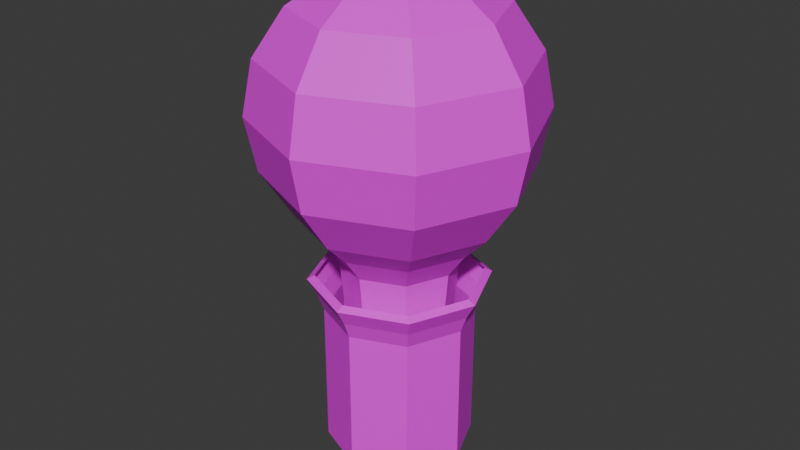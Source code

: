 # Source: Lightbulb.blend  (saved by Blender 4.3.32; exported with 4.5.12 LTS)
import bpy
from mathutils import Matrix  # noqa: F401  (used for matrix-valued properties, if any)

bpy.ops.wm.read_factory_settings(use_empty=True)
scene = bpy.context.scene
scene.name = 'Scene'

# ---- collections
col_collection = bpy.data.collections.new('Collection'); scene.collection.children.link(col_collection)

# ---- images (referenced by path relative to the original .blend; pixels are not part of the script)
import os
ASSET_DIR = os.environ.get("B2B_ASSET_DIR", "")  # directory of the original .blend (textures are referenced by path, not embedded)
HERE = os.path.dirname(os.path.abspath(__file__))  # packed textures are extracted next to this script under _unpacked/

def load_image(name, relpath, width, height, colorspace="sRGB"):
    """Load a texture the original file referenced (path relative to the .blend, or extracted next to this script)."""
    p = next((c for c in (os.path.join(HERE, relpath), os.path.join(ASSET_DIR, relpath)) if relpath and os.path.exists(c)), "")
    if p:
        img = bpy.data.images.load(p, check_existing=True)
        img.name = name
    else:  # same state as the original file: an image datablock whose file is absent (Cycles renders it pink)
        img = bpy.data.images.new(name, width, height)
        img.source = "FILE"
        img.filepath = "//" + (relpath or name)
    img.colorspace_settings.name = colorspace
    return img
img_bulb_uv = load_image('Bulb_UV', 'light.jpg', 1024, 1024, 'sRGB')

# ---- materials (node trees are filled in below, after node groups)
mat_material_001 = bpy.data.materials.new('Material.001')

# ---- material node trees
mat_material_001.use_nodes = True; mat_material_001.node_tree.nodes.clear()
_N = mat_material_001.node_tree.nodes; _L = mat_material_001.node_tree.links
n0 = _N.new('ShaderNodeBsdfPrincipled'); n0.name = 'Principled BSDF'; n0.location = (10, 300)
n1 = _N.new('ShaderNodeOutputMaterial'); n1.name = 'Material Output'; n1.location = (300, 300)
n2 = _N.new('ShaderNodeTexImage'); n2.name = 'Image Texture'; n2.location = (-360, 338)
n2.image = img_bulb_uv
_L.new(n0.outputs[0], n1.inputs[0])
_L.new(n2.outputs[0], n0.inputs[0])
n1.is_active_output = True

# ---- world
world_world = bpy.data.worlds.new('World'); scene.world = world_world
world_world.use_nodes = True; world_world.node_tree.nodes.clear()
_N = world_world.node_tree.nodes; _L = world_world.node_tree.links
n0 = _N.new('ShaderNodeOutputWorld'); n0.name = 'World Output'; n0.location = (300, 300)
n1 = _N.new('ShaderNodeBackground'); n1.name = 'Background'; n1.location = (10, 300)
n1.inputs[0].default_value = (0.05088, 0.05088, 0.05088, 1.0)
_L.new(n1.outputs[0], n0.inputs[0])
n0.is_active_output = True
world_world.color = (0.05088, 0.05088, 0.05088)
world_world.use_sun_shadow = False
world_world.sun_shadow_jitter_overblur = 0.0

# ---- meshes
me_lights = bpy.data.meshes.new('lights')
me_lights.from_pydata([(0.5, -0.7071, -0.5), (0.0, -0.7071, -0.7071), (-0.5, -0.7071, -0.5), (-0.7071, -0.7071, 0.0), (-0.5, -0.7071, 0.5), (0.0, -0.7071, 0.7071), (0.5, -0.7071, 0.5), (0.7071, -0.7071, 0.0), (0.6533, -0.3827, -0.6533), (0.0, -0.3827, -0.9239), (-0.6533, -0.3827, -0.6533), (-0.9239, -0.3827, 0.0), (-0.6533, -0.3827, 0.6533), (0.0, -0.3827, 0.9239), (0.6533, -0.3827, 0.6533), (0.9239, -0.3827, 0.0), (0.7071, 0.0, -0.7071), (0.0, 0.0, -1.0), (-0.7071, 0.0, -0.7071), (-1.0, 0.0, 0.0), (-0.7071, 0.0, 0.7071), (0.0, 0.0, 1.0), (0.7071, 0.0, 0.7071), (1.0, 0.0, 0.0), (0.6533, 0.3827, -0.6533), (0.0, 0.3827, -0.9239), (-0.6533, 0.3827, -0.6533), (-0.9239, 0.3827, 0.0), (-0.6533, 0.3827, 0.6533), (0.0, 0.3827, 0.9239), (0.6533, 0.3827, 0.6533), (0.9239, 0.3827, 0.0), (0.5, 0.7071, -0.5), (0.0, 0.7071, -0.7071), (-0.5, 0.7071, -0.5), (-0.7071, 0.7071, 0.0), (-0.5, 0.7071, 0.5), (0.0, 0.7071, 0.7071), (0.5, 0.7071, 0.5), (0.7071, 0.7071, 0.0), (0.2706, 0.9239, -0.2706), (0.0, 0.9239, -0.3827), (-0.2706, 0.9239, -0.2706), (-0.3827, 0.9239, 0.0), (-0.2706, 0.9239, 0.2706), (0.0, 0.9239, 0.3827), (0.2706, 0.9239, 0.2706), (0.3827, 0.9239, 0.0), (0.0, 1.0, 0.0), (0.0, -0.873, -0.5435), (0.3843, -0.873, -0.3843), (-0.3843, -0.873, -0.3843), (-0.5435, -0.873, 0.0), (-0.3843, -0.873, 0.3843), (0.0, -0.873, 0.5435), (0.3843, -0.873, 0.3843), (0.5435, -0.873, 0.0), (0.0, -1.052, -0.4164), (0.2944, -1.052, -0.2944), (-0.2944, -1.052, -0.2944), (-0.4164, -1.052, 0.0), (-0.2944, -1.052, 0.2944), (0.0, -1.052, 0.4164), (0.2944, -1.052, 0.2944), (0.4164, -1.052, 0.0), (0.0, -1.492, -0.3748), (0.265, -1.492, -0.265), (-0.265, -1.492, -0.265), (-0.3748, -1.492, 0.0), (-0.265, -1.492, 0.265), (0.0, -1.492, 0.3748), (0.265, -1.492, 0.265), (0.3748, -1.492, 0.0), (0.3744, -2.503, -0.3744), (0.0, -2.503, -0.5294), (-0.3744, -2.503, -0.3744), (-0.5294, -2.503, 0.0), (-0.3744, -2.503, 0.3744), (0.0, -2.503, 0.5294), (0.3744, -2.503, 0.3744), (0.5294, -2.503, 0.0), (0.3744, -1.444, -0.3744), (0.0, -1.444, -0.5294), (-0.3744, -1.444, -0.3744), (-0.5294, -1.444, 0.0), (-0.3744, -1.444, 0.3744), (0.0, -1.444, 0.5294), (0.3744, -1.444, 0.3744), (0.5294, -1.444, 0.0), (0.4527, -1.2, -0.4527), (0.0, -1.2, -0.6402), (-0.4527, -1.2, -0.4527), (-0.6402, -1.2, 0.0), (-0.4527, -1.2, 0.4527), (0.0, -1.2, 0.6402), (0.4527, -1.2, 0.4527), (0.6402, -1.2, 0.0), (0.3182, -2.629, -0.3182), (0.0, -2.629, -0.45), (0.0, -2.629, 0.0), (-0.3182, -2.629, -0.3182), (-0.45, -2.629, 0.0), (-0.3182, -2.629, 0.3182), (0.0, -2.629, 0.45), (0.3182, -2.629, 0.3182), (0.45, -2.629, 0.0), (0.0, -1.32, -0.5751), (0.4067, -1.32, -0.4067), (0.5751, -1.32, 0.0), (0.4067, -1.32, 0.4067), (0.0, -1.32, 0.5751), (-0.4067, -1.32, 0.4067), (-0.5751, -1.32, 0.0), (-0.4067, -1.32, -0.4067), (0.0, -1.171, -0.5859), (0.4143, -1.171, -0.4143), (0.5859, -1.171, 0.0), (0.4143, -1.171, 0.4143), (0.0, -1.171, 0.5859), (-0.4143, -1.171, 0.4143), (-0.5859, -1.171, 0.0), (-0.4143, -1.171, -0.4143)], [], [(1, 8, 0), (1, 10, 9), (3, 10, 2), (4, 11, 3), (5, 12, 4), (5, 14, 13), (7, 14, 6), (7, 8, 15), (8, 17, 16), (10, 17, 9), (10, 19, 18), (12, 19, 11), (12, 21, 20), (14, 21, 13), (14, 23, 22), (8, 23, 15), (17, 24, 16), (18, 25, 17), (19, 26, 18), (19, 28, 27), (21, 28, 20), (22, 29, 21), (23, 30, 22), (23, 24, 31), (24, 33, 32), (26, 33, 25), (27, 34, 26), (28, 35, 27), (28, 37, 36), (30, 37, 29), (30, 39, 38), (24, 39, 31), (33, 40, 32), (33, 42, 41), (35, 42, 34), (35, 44, 43), (37, 44, 36), (37, 46, 45), (39, 46, 38), (39, 40, 47), (40, 41, 48), (41, 42, 48), (42, 43, 48), (43, 44, 48), (44, 45, 48), (45, 46, 48), (46, 47, 48), (47, 40, 48), (0, 49, 1), (2, 49, 51), (2, 52, 3), (4, 52, 53), (4, 54, 5), (6, 54, 55), (6, 56, 7), (0, 56, 50), (49, 58, 57), (49, 59, 51), (51, 60, 52), (53, 60, 61), (54, 61, 62), (54, 63, 55), (55, 64, 56), (50, 64, 58), (57, 66, 65), (57, 67, 59), (60, 67, 68), (60, 69, 61), (62, 69, 70), (62, 71, 63), (64, 71, 72), (64, 66, 58), (74, 81, 73), (75, 82, 74), (76, 83, 75), (77, 84, 76), (78, 85, 77), (79, 86, 78), (80, 87, 79), (73, 88, 80), (98, 97, 99), (100, 98, 99), (101, 100, 99), (102, 101, 99), (103, 102, 99), (104, 103, 99), (105, 104, 99), (97, 105, 99), (81, 106, 107), (83, 106, 82), (83, 112, 113), (85, 112, 84), (85, 110, 111), (87, 110, 86), (87, 108, 109), (81, 108, 88), (73, 98, 74), (75, 98, 100), (75, 101, 76), (77, 101, 102), (77, 103, 78), (79, 103, 104), (79, 105, 80), (73, 105, 97), (106, 89, 107), (108, 89, 96), (108, 95, 109), (110, 95, 94), (110, 93, 111), (112, 93, 92), (112, 91, 113), (106, 91, 90), (90, 115, 89), (89, 116, 96), (116, 95, 96), (95, 118, 94), (94, 119, 93), (93, 120, 92), (120, 91, 92), (91, 114, 90), (1, 9, 8), (1, 2, 10), (3, 11, 10), (4, 12, 11), (5, 13, 12), (5, 6, 14), (7, 15, 14), (7, 0, 8), (8, 9, 17), (10, 18, 17), (10, 11, 19), (12, 20, 19), (12, 13, 21), (14, 22, 21), (14, 15, 23), (8, 16, 23), (17, 25, 24), (18, 26, 25), (19, 27, 26), (19, 20, 28), (21, 29, 28), (22, 30, 29), (23, 31, 30), (23, 16, 24), (24, 25, 33), (26, 34, 33), (27, 35, 34), (28, 36, 35), (28, 29, 37), (30, 38, 37), (30, 31, 39), (24, 32, 39), (33, 41, 40), (33, 34, 42), (35, 43, 42), (35, 36, 44), (37, 45, 44), (37, 38, 46), (39, 47, 46), (39, 32, 40), (0, 50, 49), (2, 1, 49), (2, 51, 52), (4, 3, 52), (4, 53, 54), (6, 5, 54), (6, 55, 56), (0, 7, 56), (49, 50, 58), (49, 57, 59), (51, 59, 60), (53, 52, 60), (54, 53, 61), (54, 62, 63), (55, 63, 64), (50, 56, 64), (57, 58, 66), (57, 65, 67), (60, 59, 67), (60, 68, 69), (62, 61, 69), (62, 70, 71), (64, 63, 71), (64, 72, 66), (74, 82, 81), (75, 83, 82), (76, 84, 83), (77, 85, 84), (78, 86, 85), (79, 87, 86), (80, 88, 87), (73, 81, 88), (81, 82, 106), (83, 113, 106), (83, 84, 112), (85, 111, 112), (85, 86, 110), (87, 109, 110), (87, 88, 108), (81, 107, 108), (73, 97, 98), (75, 74, 98), (75, 100, 101), (77, 76, 101), (77, 102, 103), (79, 78, 103), (79, 104, 105), (73, 80, 105), (106, 90, 89), (108, 107, 89), (108, 96, 95), (110, 109, 95), (110, 94, 93), (112, 111, 93), (112, 92, 91), (106, 113, 91), (90, 114, 115), (89, 115, 116), (116, 117, 95), (95, 117, 118), (94, 118, 119), (93, 119, 120), (120, 121, 91), (91, 121, 114)])
_k = set([(0, 1), (0, 7), (0, 8), (0, 50), (1, 2), (1, 9), (1, 49), (2, 3), (2, 10), (2, 51), (3, 4), (3, 11), (3, 52), (4, 5), (4, 12), (4, 53), (5, 6), (5, 13), (5, 54), (6, 7), (6, 14), (6, 55), (7, 15), (7, 56), (8, 9), (8, 15), (8, 16), (9, 10), (9, 17), (10, 11), (10, 18), (11, 12), (11, 19), (12, 13), (12, 20), (13, 14), (13, 21), (14, 15), (14, 22), (15, 23), (16, 17), (16, 23), (16, 24), (17, 18), (17, 25), (18, 19), (18, 26), (19, 20), (19, 27), (20, 21), (20, 28), (21, 22), (21, 29), (22, 23), (22, 30), (23, 31), (24, 25), (24, 31), (24, 32), (25, 26), (25, 33), (26, 27), (26, 34), (27, 28), (27, 35), (28, 29), (28, 36), (29, 30), (29, 37), (30, 31), (30, 38), (31, 39), (32, 33), (32, 39), (32, 40), (33, 34), (33, 41), (34, 35), (34, 42), (35, 36), (35, 43), (36, 37), (36, 44), (37, 38), (37, 45), (38, 39), (38, 46), (39, 47), (40, 41), (40, 47), (40, 48), (41, 42), (41, 48), (42, 43), (42, 48), (43, 44), (43, 48), (44, 45), (44, 48), (45, 46), (45, 48), (46, 47), (46, 48), (47, 48), (49, 50), (49, 51), (49, 57), (50, 56), (50, 58), (51, 52), (51, 59), (52, 53), (52, 60), (53, 54), (53, 61), (54, 55), (54, 62), (55, 56), (55, 63), (56, 64), (57, 58), (57, 59), (57, 65), (57, 67), (58, 64), (58, 66), (59, 60), (59, 67), (60, 61), (60, 68), (60, 69), (61, 62), (61, 69), (62, 63), (62, 70), (62, 71), (63, 64), (63, 71), (64, 66), (64, 72), (73, 74), (73, 80), (73, 81), (73, 97), (74, 75), (74, 82), (74, 98), (75, 76), (75, 83), (75, 100), (76, 77), (76, 84), (76, 101), (77, 78), (77, 85), (77, 102), (78, 79), (78, 86), (78, 103), (79, 80), (79, 87), (79, 104), (80, 88), (80, 105), (81, 82), (81, 88), (81, 107), (82, 83), (82, 106), (83, 84), (83, 113), (84, 85), (84, 112), (85, 86), (85, 111), (86, 87), (86, 110), (87, 88), (87, 109), (88, 108), (89, 90), (89, 96), (89, 107), (89, 115), (90, 91), (90, 106), (90, 114), (91, 92), (91, 113), (91, 121), (92, 93), (92, 112), (92, 120), (93, 94), (93, 111), (93, 119), (94, 95), (94, 110), (94, 118), (95, 96), (95, 109), (95, 117), (96, 108), (96, 116), (97, 98), (97, 105), (98, 100), (100, 101), (101, 102), (102, 103), (103, 104), (104, 105), (106, 107), (106, 113), (107, 108), (108, 109), (109, 110), (110, 111), (111, 112), (112, 113), (114, 115), (114, 121), (115, 116), (116, 117), (117, 118), (118, 119), (119, 120), (120, 121)])
me_lights.attributes.new('sharp_edge', 'BOOLEAN', 'EDGE').data.foreach_set('value', [ (min(e.vertices), max(e.vertices)) in _k for e in me_lights.edges])
_uv = me_lights.uv_layers.new(name='UVMap')
_uv.uv.foreach_set('vector', [0.3011, 0.5756, 0.184, 0.6393, 0.1957, 0.5672, 0.3011, 0.5756, 0.4182, 0.6406, 0.3007, 0.6444, 0.528, 0.5258, 0.4182, 0.6406, 0.4071, 0.5679, 0.1997, 0.5633, 0.03713, 0.6087, 0.08514, 0.5209, 0.304, 0.573, 0.1878, 0.6352, 0.1997, 0.5633, 0.304, 0.573, 0.4202, 0.6378, 0.3032, 0.6413, 0.5283, 0.5239, 0.4202, 0.6378, 0.409, 0.5657, 0.07618, 0.5247, 0.184, 0.6393, 0.03367, 0.6186, 0.184, 0.6393, 0.3002, 0.7033, 0.1848, 0.7072, 0.4182, 0.6406, 0.3002, 0.7033, 0.3007, 0.6444, 0.4182, 0.6406, 0.5845, 0.7244, 0.4166, 0.709, 0.1878, 0.6352, 0.01997, 0.7109, 0.03713, 0.6087, 0.1878, 0.6352, 0.3024, 0.7, 0.187, 0.7025, 0.4202, 0.6378, 0.3024, 0.7, 0.3032, 0.6413, 0.4202, 0.6378, 0.5843, 0.7189, 0.4191, 0.7061, 0.184, 0.6393, 0.01978, 0.72, 0.03367, 0.6186, 0.3002, 0.7033, 0.1921, 0.7725, 0.1848, 0.7072, 0.4166, 0.709, 0.3014, 0.7608, 0.3002, 0.7033, 0.5845, 0.7244, 0.4088, 0.7733, 0.4166, 0.709, 0.01997, 0.7109, 0.1929, 0.7681, 0.04756, 0.8107, 0.3024, 0.7, 0.1929, 0.7681, 0.187, 0.7025, 0.4191, 0.7061, 0.3032, 0.7578, 0.3024, 0.7, 0.5843, 0.7189, 0.412, 0.771, 0.4191, 0.7061, 0.01978, 0.72, 0.1921, 0.7725, 0.04933, 0.8178, 0.1921, 0.7725, 0.3012, 0.8214, 0.2126, 0.8366, 0.4088, 0.7733, 0.3012, 0.8214, 0.3014, 0.7608, 0.5531, 0.8238, 0.3897, 0.8372, 0.4088, 0.7733, 0.1929, 0.7681, 0.1046, 0.8991, 0.04756, 0.8107, 0.1929, 0.7681, 0.3022, 0.8187, 0.2125, 0.833, 0.412, 0.771, 0.3022, 0.8187, 0.3032, 0.7578, 0.412, 0.771, 0.4967, 0.9031, 0.3911, 0.8351, 0.1921, 0.7725, 0.1076, 0.9038, 0.04933, 0.8178, 0.3012, 0.8214, 0.2453, 0.9055, 0.2126, 0.8366, 0.3012, 0.8214, 0.3567, 0.9053, 0.3011, 0.8891, 0.4893, 0.9029, 0.3567, 0.9053, 0.3897, 0.8372, 0.1046, 0.8991, 0.2444, 0.9035, 0.1958, 0.9548, 0.3022, 0.8187, 0.2444, 0.9035, 0.2125, 0.833, 0.3022, 0.8187, 0.3578, 0.9047, 0.3014, 0.8876, 0.4967, 0.9031, 0.3578, 0.9047, 0.3911, 0.8351, 0.1076, 0.9038, 0.2453, 0.9055, 0.1985, 0.9568, 0.2453, 0.9055, 0.3011, 0.8891, 0.3015, 0.9794, 0.3011, 0.8891, 0.3567, 0.9053, 0.3015, 0.9794, 0.3567, 0.9053, 0.4026, 0.9548, 0.3015, 0.9794, 0.1958, 0.9548, 0.2444, 0.9035, 0.3004, 0.98, 0.2444, 0.9035, 0.3014, 0.8876, 0.3004, 0.98, 0.3014, 0.8876, 0.3578, 0.9047, 0.3004, 0.98, 0.3578, 0.9047, 0.4052, 0.9566, 0.3004, 0.98, 0.1985, 0.9568, 0.2453, 0.9055, 0.3015, 0.9794, 0.1957, 0.5672, 0.3013, 0.5273, 0.3011, 0.5756, 0.4071, 0.5679, 0.3013, 0.5273, 0.3953, 0.5191, 0.4071, 0.5679, 0.4911, 0.4765, 0.528, 0.5258, 0.1997, 0.5633, 0.1206, 0.474, 0.212, 0.516, 0.1997, 0.5633, 0.3044, 0.5252, 0.304, 0.573, 0.409, 0.5657, 0.3044, 0.5252, 0.3974, 0.5174, 0.409, 0.5657, 0.4919, 0.4753, 0.5283, 0.5239, 0.1957, 0.5672, 0.1128, 0.4761, 0.2076, 0.5187, 0.3013, 0.5273, 0.2214, 0.4665, 0.3014, 0.477, 0.3013, 0.5273, 0.3816, 0.4665, 0.3953, 0.5191, 0.3953, 0.5191, 0.4565, 0.4312, 0.4911, 0.4765, 0.212, 0.516, 0.1542, 0.4306, 0.2259, 0.4651, 0.3044, 0.5252, 0.2259, 0.4651, 0.3046, 0.4756, 0.3044, 0.5252, 0.3839, 0.4654, 0.3974, 0.5174, 0.3974, 0.5174, 0.4577, 0.4306, 0.4919, 0.4753, 0.2076, 0.5187, 0.1473, 0.4312, 0.2214, 0.4665, 0.5058, 0.1443, 0.4141, 0.2024, 0.4161, 0.1443, 0.5058, 0.1443, 0.4141, 0.08618, 0.5035, 0.07974, 0.4966, 0.01554, 0.4141, 0.08618, 0.4078, 0.02838, 0.4959, 0.2726, 0.4135, 0.202, 0.5029, 0.2084, 0.5052, 0.1439, 0.4135, 0.202, 0.4155, 0.1439, 0.5052, 0.1439, 0.4135, 0.08579, 0.5029, 0.07935, 0.4959, 0.01515, 0.4135, 0.08579, 0.4072, 0.02799, 0.4966, 0.273, 0.4141, 0.2024, 0.5035, 0.2088, 0.2237, 0.1356, 0.1247, 0.3234, 0.1612, 0.1179, 0.2885, 0.1291, 0.2152, 0.3289, 0.2237, 0.1356, 0.3655, 0.09422, 0.3019, 0.3288, 0.2885, 0.1291, 0.1616, 0.1173, 0.0292, 0.3095, 0.09177, 0.06987, 0.2241, 0.135, 0.1251, 0.3228, 0.1616, 0.1173, 0.2889, 0.1285, 0.2156, 0.3283, 0.2241, 0.135, 0.3659, 0.09362, 0.3023, 0.3282, 0.2889, 0.1285, 0.1612, 0.1179, 0.0288, 0.3101, 0.09138, 0.07047, 0.2258, 0.1117, 0.1735, 0.09481, 0.234, 0.01729, 0.2803, 0.1042, 0.2258, 0.1117, 0.234, 0.01729, 0.343, 0.06543, 0.2803, 0.1042, 0.234, 0.01729, 0.1739, 0.09421, 0.1188, 0.04537, 0.2344, 0.01669, 0.2262, 0.1111, 0.1739, 0.09421, 0.2344, 0.01669, 0.2807, 0.1036, 0.2262, 0.1111, 0.2344, 0.01669, 0.3434, 0.06482, 0.2807, 0.1036, 0.2344, 0.01669, 0.1735, 0.09481, 0.1184, 0.04597, 0.234, 0.01729, 0.1247, 0.3234, 0.2146, 0.355, 0.1224, 0.3527, 0.3019, 0.3288, 0.2146, 0.355, 0.2152, 0.3289, 0.3019, 0.3288, 0.3935, 0.3513, 0.3024, 0.3563, 0.1251, 0.3228, 0.02074, 0.3398, 0.0292, 0.3095, 0.1251, 0.3228, 0.215, 0.3544, 0.1228, 0.3521, 0.3023, 0.3282, 0.215, 0.3544, 0.2156, 0.3283, 0.3023, 0.3282, 0.3939, 0.3507, 0.3028, 0.3557, 0.1247, 0.3234, 0.02035, 0.3404, 0.0288, 0.3101, 0.1612, 0.1179, 0.2258, 0.1117, 0.2237, 0.1356, 0.2885, 0.1291, 0.2258, 0.1117, 0.2803, 0.1042, 0.2885, 0.1291, 0.343, 0.06543, 0.3655, 0.09422, 0.1616, 0.1173, 0.1188, 0.04537, 0.1739, 0.09421, 0.1616, 0.1173, 0.2262, 0.1111, 0.2241, 0.135, 0.2889, 0.1285, 0.2262, 0.1111, 0.2807, 0.1036, 0.2889, 0.1285, 0.3434, 0.06482, 0.3659, 0.09362, 0.1612, 0.1179, 0.1184, 0.04597, 0.1735, 0.09481, 0.2146, 0.355, 0.1207, 0.3801, 0.1224, 0.3527, 0.02035, 0.3404, 0.1207, 0.3801, 0.01045, 0.377, 0.3939, 0.3507, 0.3032, 0.381, 0.3028, 0.3557, 0.215, 0.3544, 0.3032, 0.381, 0.2151, 0.3846, 0.215, 0.3544, 0.1211, 0.3795, 0.1228, 0.3521, 0.02074, 0.3398, 0.1211, 0.3795, 0.01084, 0.3764, 0.3935, 0.3513, 0.3028, 0.3816, 0.3024, 0.3563, 0.2146, 0.355, 0.3028, 0.3816, 0.2147, 0.3852, 0.2147, 0.3852, 0.1202, 0.3937, 0.1207, 0.3801, 0.1207, 0.3801, 0.01565, 0.393, 0.01045, 0.377, 0.3945, 0.3971, 0.3032, 0.381, 0.4, 0.3833, 0.3032, 0.381, 0.2151, 0.3971, 0.2151, 0.3846, 0.2151, 0.3846, 0.1206, 0.3931, 0.1211, 0.3795, 0.1211, 0.3795, 0.01604, 0.3924, 0.01084, 0.3764, 0.3941, 0.3977, 0.3028, 0.3816, 0.3996, 0.3839, 0.3028, 0.3816, 0.2147, 0.3977, 0.2147, 0.3852, 0.3011, 0.5756, 0.3007, 0.6444, 0.184, 0.6393, 0.3011, 0.5756, 0.4071, 0.5679, 0.4182, 0.6406, 0.528, 0.5258, 0.5708, 0.6209, 0.4182, 0.6406, 0.1997, 0.5633, 0.1878, 0.6352, 0.03713, 0.6087, 0.304, 0.573, 0.3032, 0.6413, 0.1878, 0.6352, 0.304, 0.573, 0.409, 0.5657, 0.4202, 0.6378, 0.5283, 0.5239, 0.5705, 0.6175, 0.4202, 0.6378, 0.07618, 0.5247, 0.1957, 0.5672, 0.184, 0.6393, 0.184, 0.6393, 0.3007, 0.6444, 0.3002, 0.7033, 0.4182, 0.6406, 0.4166, 0.709, 0.3002, 0.7033, 0.4182, 0.6406, 0.5708, 0.6209, 0.5845, 0.7244, 0.1878, 0.6352, 0.187, 0.7025, 0.01997, 0.7109, 0.1878, 0.6352, 0.3032, 0.6413, 0.3024, 0.7, 0.4202, 0.6378, 0.4191, 0.7061, 0.3024, 0.7, 0.4202, 0.6378, 0.5705, 0.6175, 0.5843, 0.7189, 0.184, 0.6393, 0.1848, 0.7072, 0.01978, 0.72, 0.3002, 0.7033, 0.3014, 0.7608, 0.1921, 0.7725, 0.4166, 0.709, 0.4088, 0.7733, 0.3014, 0.7608, 0.5845, 0.7244, 0.5531, 0.8238, 0.4088, 0.7733, 0.01997, 0.7109, 0.187, 0.7025, 0.1929, 0.7681, 0.3024, 0.7, 0.3032, 0.7578, 0.1929, 0.7681, 0.4191, 0.7061, 0.412, 0.771, 0.3032, 0.7578, 0.5843, 0.7189, 0.5549, 0.8167, 0.412, 0.771, 0.01978, 0.72, 0.1848, 0.7072, 0.1921, 0.7725, 0.1921, 0.7725, 0.3014, 0.7608, 0.3012, 0.8214, 0.4088, 0.7733, 0.3897, 0.8372, 0.3012, 0.8214, 0.5531, 0.8238, 0.4893, 0.9029, 0.3897, 0.8372, 0.1929, 0.7681, 0.2125, 0.833, 0.1046, 0.8991, 0.1929, 0.7681, 0.3032, 0.7578, 0.3022, 0.8187, 0.412, 0.771, 0.3911, 0.8351, 0.3022, 0.8187, 0.412, 0.771, 0.5549, 0.8167, 0.4967, 0.9031, 0.1921, 0.7725, 0.2126, 0.8366, 0.1076, 0.9038, 0.3012, 0.8214, 0.3011, 0.8891, 0.2453, 0.9055, 0.3012, 0.8214, 0.3897, 0.8372, 0.3567, 0.9053, 0.4893, 0.9029, 0.4026, 0.9548, 0.3567, 0.9053, 0.1046, 0.8991, 0.2125, 0.833, 0.2444, 0.9035, 0.3022, 0.8187, 0.3014, 0.8876, 0.2444, 0.9035, 0.3022, 0.8187, 0.3911, 0.8351, 0.3578, 0.9047, 0.4967, 0.9031, 0.4052, 0.9566, 0.3578, 0.9047, 0.1076, 0.9038, 0.2126, 0.8366, 0.2453, 0.9055, 0.1957, 0.5672, 0.2076, 0.5187, 0.3013, 0.5273, 0.4071, 0.5679, 0.3011, 0.5756, 0.3013, 0.5273, 0.4071, 0.5679, 0.3953, 0.5191, 0.4911, 0.4765, 0.1997, 0.5633, 0.08514, 0.5209, 0.1206, 0.474, 0.1997, 0.5633, 0.212, 0.516, 0.3044, 0.5252, 0.409, 0.5657, 0.304, 0.573, 0.3044, 0.5252, 0.409, 0.5657, 0.3974, 0.5174, 0.4919, 0.4753, 0.1957, 0.5672, 0.07618, 0.5247, 0.1128, 0.4761, 0.3013, 0.5273, 0.2076, 0.5187, 0.2214, 0.4665, 0.3013, 0.5273, 0.3014, 0.477, 0.3816, 0.4665, 0.3953, 0.5191, 0.3816, 0.4665, 0.4565, 0.4312, 0.212, 0.516, 0.1206, 0.474, 0.1542, 0.4306, 0.3044, 0.5252, 0.212, 0.516, 0.2259, 0.4651, 0.3044, 0.5252, 0.3046, 0.4756, 0.3839, 0.4654, 0.3974, 0.5174, 0.3839, 0.4654, 0.4577, 0.4306, 0.2076, 0.5187, 0.1128, 0.4761, 0.1473, 0.4312, 0.5058, 0.1443, 0.5035, 0.2088, 0.4141, 0.2024, 0.5058, 0.1443, 0.4161, 0.1443, 0.4141, 0.08618, 0.4966, 0.01554, 0.5035, 0.07974, 0.4141, 0.08618, 0.4959, 0.2726, 0.4072, 0.2598, 0.4135, 0.202, 0.5052, 0.1439, 0.5029, 0.2084, 0.4135, 0.202, 0.5052, 0.1439, 0.4155, 0.1439, 0.4135, 0.08579, 0.4959, 0.01515, 0.5029, 0.07935, 0.4135, 0.08579, 0.4966, 0.273, 0.4078, 0.2602, 0.4141, 0.2024, 0.2237, 0.1356, 0.2152, 0.3289, 0.1247, 0.3234, 0.2885, 0.1291, 0.3019, 0.3288, 0.2152, 0.3289, 0.3655, 0.09422, 0.3882, 0.324, 0.3019, 0.3288, 0.1616, 0.1173, 0.1251, 0.3228, 0.0292, 0.3095, 0.2241, 0.135, 0.2156, 0.3283, 0.1251, 0.3228, 0.2889, 0.1285, 0.3023, 0.3282, 0.2156, 0.3283, 0.3659, 0.09362, 0.3886, 0.3234, 0.3023, 0.3282, 0.1612, 0.1179, 0.1247, 0.3234, 0.0288, 0.3101, 0.1247, 0.3234, 0.2152, 0.3289, 0.2146, 0.355, 0.3019, 0.3288, 0.3024, 0.3563, 0.2146, 0.355, 0.3019, 0.3288, 0.3882, 0.324, 0.3935, 0.3513, 0.1251, 0.3228, 0.1228, 0.3521, 0.02074, 0.3398, 0.1251, 0.3228, 0.2156, 0.3283, 0.215, 0.3544, 0.3023, 0.3282, 0.3028, 0.3557, 0.215, 0.3544, 0.3023, 0.3282, 0.3886, 0.3234, 0.3939, 0.3507, 0.1247, 0.3234, 0.1224, 0.3527, 0.02035, 0.3404, 0.1612, 0.1179, 0.1735, 0.09481, 0.2258, 0.1117, 0.2885, 0.1291, 0.2237, 0.1356, 0.2258, 0.1117, 0.2885, 0.1291, 0.2803, 0.1042, 0.343, 0.06543, 0.1616, 0.1173, 0.09177, 0.06987, 0.1188, 0.04537, 0.1616, 0.1173, 0.1739, 0.09421, 0.2262, 0.1111, 0.2889, 0.1285, 0.2241, 0.135, 0.2262, 0.1111, 0.2889, 0.1285, 0.2807, 0.1036, 0.3434, 0.06482, 0.1612, 0.1179, 0.09138, 0.07047, 0.1184, 0.04597, 0.2146, 0.355, 0.2147, 0.3852, 0.1207, 0.3801, 0.02035, 0.3404, 0.1224, 0.3527, 0.1207, 0.3801, 0.3939, 0.3507, 0.4, 0.3833, 0.3032, 0.381, 0.215, 0.3544, 0.3028, 0.3557, 0.3032, 0.381, 0.215, 0.3544, 0.2151, 0.3846, 0.1211, 0.3795, 0.02074, 0.3398, 0.1228, 0.3521, 0.1211, 0.3795, 0.3935, 0.3513, 0.3996, 0.3839, 0.3028, 0.3816, 0.2146, 0.355, 0.3024, 0.3563, 0.3028, 0.3816, 0.2147, 0.3852, 0.2147, 0.3977, 0.1202, 0.3937, 0.1207, 0.3801, 0.1202, 0.3937, 0.01565, 0.393, 0.3945, 0.3971, 0.3032, 0.3921, 0.3032, 0.381, 0.3032, 0.381, 0.3032, 0.3921, 0.2151, 0.3971, 0.2151, 0.3846, 0.2151, 0.3971, 0.1206, 0.3931, 0.1211, 0.3795, 0.1206, 0.3931, 0.01604, 0.3924, 0.3941, 0.3977, 0.3028, 0.3927, 0.3028, 0.3816, 0.3028, 0.3816, 0.3028, 0.3927, 0.2147, 0.3977])
me_lights.materials.append(mat_material_001)
me_lights.update()
me_lights.normals_split_custom_set([tuple(v) for v in zip(*[iter([0.3256, -0.5253, -0.7862, 0.3256, -0.5253, -0.7862, 0.3256, -0.5253, -0.7862, -0.3256, -0.5253, -0.7862, -0.3256, -0.5253, -0.7862, -0.3256, -0.5253, -0.7862, -0.7862, -0.5253, -0.3256, -0.7862, -0.5253, -0.3256, -0.7862, -0.5253, -0.3256, -0.7862, -0.5253, 0.3256, -0.7862, -0.5253, 0.3256, -0.7862, -0.5253, 0.3256, -0.3256, -0.5253, 0.7862, -0.3256, -0.5253, 0.7862, -0.3256, -0.5253, 0.7862, 0.3256, -0.5253, 0.7862, 0.3256, -0.5253, 0.7862, 0.3256, -0.5253, 0.7862, 0.7862, -0.5253, 0.3256, 0.7862, -0.5253, 0.3256, 0.7862, -0.5253, 0.3256, 0.7862, -0.5253, -0.3256, 0.7862, -0.5253, -0.3256, 0.7862, -0.5253, -0.3256, 0.3764, -0.1807, -0.9087, 0.3764, -0.1807, -0.9087, 0.3764, -0.1807, -0.9087, -0.3764, -0.1807, -0.9087, -0.3764, -0.1807, -0.9087, -0.3764, -0.1807, -0.9087, -0.9087, -0.1807, -0.3764, -0.9087, -0.1807, -0.3764, -0.9087, -0.1807, -0.3764, -0.9087, -0.1807, 0.3764, -0.9087, -0.1807, 0.3764, -0.9087, -0.1807, 0.3764, -0.3764, -0.1807, 0.9087, -0.3764, -0.1807, 0.9087, -0.3764, -0.1807, 0.9087, 0.3764, -0.1807, 0.9087, 0.3764, -0.1807, 0.9087, 0.3764, -0.1807, 0.9087, 0.9087, -0.1807, 0.3764, 0.9087, -0.1807, 0.3764, 0.9087, -0.1807, 0.3764, 0.9087, -0.1807, -0.3764, 0.9087, -0.1807, -0.3764, 0.9087, -0.1807, -0.3764, 0.3764, 0.1807, -0.9087, 0.3764, 0.1807, -0.9087, 0.3764, 0.1807, -0.9087, -0.3764, 0.1807, -0.9087, -0.3764, 0.1807, -0.9087, -0.3764, 0.1807, -0.9087, -0.9087, 0.1807, -0.3764, -0.9087, 0.1807, -0.3764, -0.9087, 0.1807, -0.3764, -0.9087, 0.1807, 0.3764, -0.9087, 0.1807, 0.3764, -0.9087, 0.1807, 0.3764, -0.3764, 0.1807, 0.9087, -0.3764, 0.1807, 0.9087, -0.3764, 0.1807, 0.9087, 0.3764, 0.1807, 0.9087, 0.3764, 0.1807, 0.9087, 0.3764, 0.1807, 0.9087, 0.9087, 0.1807, 0.3764, 0.9087, 0.1807, 0.3764, 0.9087, 0.1807, 0.3764, 0.9087, 0.1807, -0.3764, 0.9087, 0.1807, -0.3764, 0.9087, 0.1807, -0.3764, 0.3256, 0.5253, -0.7862, 0.3256, 0.5253, -0.7862, 0.3256, 0.5253, -0.7862, -0.3256, 0.5253, -0.7862, -0.3256, 0.5253, -0.7862, -0.3256, 0.5253, -0.7862, -0.7862, 0.5253, -0.3256, -0.7862, 0.5253, -0.3256, -0.7862, 0.5253, -0.3256, -0.7862, 0.5253, 0.3256, -0.7862, 0.5253, 0.3256, -0.7862, 0.5253, 0.3256, -0.3256, 0.5253, 0.7862, -0.3256, 0.5253, 0.7862, -0.3256, 0.5253, 0.7862, 0.3256, 0.5253, 0.7862, 0.3256, 0.5253, 0.7862, 0.3256, 0.5253, 0.7862, 0.7862, 0.5253, 0.3256, 0.7862, 0.5253, 0.3256, 0.7862, 0.5253, 0.3256, 0.7862, 0.5253, -0.3256, 0.7862, 0.5253, -0.3256, 0.7862, 0.5253, -0.3256, 0.2243, 0.8103, -0.5414, 0.2243, 0.8103, -0.5414, 0.2243, 0.8103, -0.5414, -0.2243, 0.8103, -0.5414, -0.2243, 0.8103, -0.5414, -0.2243, 0.8103, -0.5414, -0.5414, 0.8103, -0.2243, -0.5414, 0.8103, -0.2243, -0.5414, 0.8103, -0.2243, -0.5414, 0.8103, 0.2243, -0.5414, 0.8103, 0.2243, -0.5414, 0.8103, 0.2243, -0.2243, 0.8103, 0.5414, -0.2243, 0.8103, 0.5414, -0.2243, 0.8103, 0.5414, 0.2243, 0.8103, 0.5414, 0.2243, 0.8103, 0.5414, 0.2243, 0.8103, 0.5414, 0.5414, 0.8103, 0.2243, 0.5414, 0.8103, 0.2243, 0.5414, 0.8103, 0.2243, 0.5414, 0.8103, -0.2243, 0.5414, 0.8103, -0.2243, 0.5414, 0.8103, -0.2243, 0.08055, 0.9776, -0.1945, 0.08055, 0.9776, -0.1945, 0.08055, 0.9776, -0.1945, -0.08055, 0.9776, -0.1945, -0.08055, 0.9776, -0.1945, -0.08055, 0.9776, -0.1945, -0.1945, 0.9776, -0.08055, -0.1945, 0.9776, -0.08055, -0.1945, 0.9776, -0.08055, -0.1945, 0.9776, 0.08055, -0.1945, 0.9776, 0.08055, -0.1945, 0.9776, 0.08055, -0.08055, 0.9776, 0.1945, -0.08055, 0.9776, 0.1945, -0.08055, 0.9776, 0.1945, 0.08055, 0.9776, 0.1945, 0.08055, 0.9776, 0.1945, 0.08055, 0.9776, 0.1945, 0.1945, 0.9776, 0.08055, 0.1945, 0.9776, 0.08055, 0.1945, 0.9776, 0.08055, 0.1945, 0.9776, -0.08055, 0.1945, 0.9776, -0.08055, 0.1945, 0.9776, -0.08055, 0.2829, -0.6735, -0.6829, 0.2829, -0.6735, -0.6829, 0.2829, -0.6735, -0.6829, -0.2829, -0.6735, -0.6829, -0.2829, -0.6735, -0.6829, -0.2829, -0.6735, -0.6829, -0.6829, -0.6735, -0.2829, -0.6829, -0.6735, -0.2829, -0.6829, -0.6735, -0.2829, -0.6829, -0.6735, 0.2829, -0.6829, -0.6735, 0.2829, -0.6829, -0.6735, 0.2829, -0.2829, -0.6735, 0.6829, -0.2829, -0.6735, 0.6829, -0.2829, -0.6735, 0.6829, 0.2829, -0.6735, 0.6829, 0.2829, -0.6735, 0.6829, 0.2829, -0.6735, 0.6829, 0.6829, -0.6735, 0.2829, 0.6829, -0.6735, 0.2829, 0.6829, -0.6735, 0.2829, 0.6829, -0.6735, -0.2829, 0.6829, -0.6735, -0.2829, 0.6829, -0.6735, -0.2829, 0.3198, -0.5491, -0.7722, 0.3198, -0.5491, -0.7722, 0.3198, -0.5491, -0.7722, -0.3198, -0.5491, -0.7722, -0.3198, -0.5491, -0.7722, -0.3198, -0.5491, -0.7722, -0.7722, -0.5491, -0.3198, -0.7722, -0.5491, -0.3198, -0.7722, -0.5491, -0.3198, -0.7722, -0.5491, 0.3198, -0.7722, -0.5491, 0.3198, -0.7722, -0.5491, 0.3198, -0.3198, -0.5491, 0.7722, -0.3198, -0.5491, 0.7722, -0.3198, -0.5491, 0.7722, 0.3198, -0.5491, 0.7722, 0.3198, -0.5491, 0.7722, 0.3198, -0.5491, 0.7722, 0.7722, -0.5491, 0.3198, 0.7722, -0.5491, 0.3198, 0.7722, -0.5491, 0.3198, 0.7722, -0.5491, -0.3198, 0.7722, -0.5491, -0.3198, 0.7722, -0.5491, -0.3198, 0.3812, -0.08677, -0.9204, 0.3812, -0.08677, -0.9204, 0.3812, -0.08677, -0.9204, -0.3812, -0.08678, -0.9204, -0.3812, -0.08678, -0.9204, -0.3812, -0.08678, -0.9204, -0.9204, -0.08677, -0.3812, -0.9204, -0.08677, -0.3812, -0.9204, -0.08677, -0.3812, -0.9204, -0.08678, 0.3812, -0.9204, -0.08678, 0.3812, -0.9204, -0.08678, 0.3812, -0.3812, -0.08677, 0.9204, -0.3812, -0.08677, 0.9204, -0.3812, -0.08677, 0.9204, 0.3812, -0.08678, 0.9204, 0.3812, -0.08678, 0.9204, 0.3812, -0.08678, 0.9204, 0.9204, -0.08677, 0.3812, 0.9204, -0.08677, 0.3812, 0.9204, -0.08677, 0.3812, 0.9204, -0.08678, -0.3812, 0.9204, -0.08678, -0.3812, 0.9204, -0.08678, -0.3812, 0.3827, 0.0, -0.9239, 0.3827, 0.0, -0.9239, 0.3827, 0.0, -0.9239, -0.3827, 0.0, -0.9239, -0.3827, 0.0, -0.9239, -0.3827, 0.0, -0.9239, -0.9239, 0.0, -0.3827, -0.9239, 0.0, -0.3827, -0.9239, 0.0, -0.3827, -0.9239, 0.0, 0.3827, -0.9239, 0.0, 0.3827, -0.9239, 0.0, 0.3827, -0.3827, 0.0, 0.9239, -0.3827, 0.0, 0.9239, -0.3827, 0.0, 0.9239, 0.3827, 0.0, 0.9239, 0.3827, 0.0, 0.9239, 0.3827, 0.0, 0.9239, 0.9239, 0.0, 0.3827, 0.9239, 0.0, 0.3827, 0.9239, 0.0, 0.3827, 0.9239, 0.0, -0.3827, 0.9239, 0.0, -0.3827, 0.9239, 0.0, -0.3827, 0.0, -1.0, 0.0, 0.0, -1.0, 0.0, 0.0, -1.0, 0.0, 0.0, -1.0, 0.0, 0.0, -1.0, 0.0, 0.0, -1.0, 0.0, 0.0, -1.0, -8.323e-07, 0.0, -1.0, -8.323e-07, 0.0, -1.0, -8.323e-07, 0.0, -1.0, 1.665e-06, 0.0, -1.0, 1.665e-06, 0.0, -1.0, 1.665e-06, 0.0, -1.0, 0.0, 0.0, -1.0, 0.0, 0.0, -1.0, 0.0, 0.0, -1.0, 0.0, 0.0, -1.0, 0.0, 0.0, -1.0, 0.0, 0.0, -1.0, 8.323e-07, 0.0, -1.0, 8.323e-07, 0.0, -1.0, 8.323e-07, 0.0, -1.0, -1.665e-06, 0.0, -1.0, -1.665e-06, 0.0, -1.0, -1.665e-06, 0.3623, -0.3217, -0.8748, 0.3623, -0.3217, -0.8748, 0.3623, -0.3217, -0.8748, -0.3623, -0.3217, -0.8748, -0.3623, -0.3217, -0.8748, -0.3623, -0.3217, -0.8748, -0.8748, -0.3217, -0.3623, -0.8748, -0.3217, -0.3623, -0.8748, -0.3217, -0.3623, -0.8748, -0.3217, 0.3623, -0.8748, -0.3217, 0.3623, -0.8748, -0.3217, 0.3623, -0.3623, -0.3217, 0.8748, -0.3623, -0.3217, 0.8748, -0.3623, -0.3217, 0.8748, 0.3623, -0.3217, 0.8748, 0.3623, -0.3217, 0.8748, 0.3623, -0.3217, 0.8748, 0.8748, -0.3217, 0.3623, 0.8748, -0.3217, 0.3623, 0.8748, -0.3217, 0.3623, 0.8748, -0.3217, -0.3623, 0.8748, -0.3217, -0.3623, 0.8748, -0.3217, -0.3623, 0.3304, -0.5046, -0.7976, 0.3304, -0.5046, -0.7976, 0.3304, -0.5046, -0.7976, -0.3304, -0.5046, -0.7976, -0.3304, -0.5046, -0.7976, -0.3304, -0.5046, -0.7976, -0.7976, -0.5046, -0.3304, -0.7976, -0.5046, -0.3304, -0.7976, -0.5046, -0.3304, -0.7976, -0.5046, 0.3304, -0.7976, -0.5046, 0.3304, -0.7976, -0.5046, 0.3304, -0.3304, -0.5046, 0.7976, -0.3304, -0.5046, 0.7976, -0.3304, -0.5046, 0.7976, 0.3304, -0.5046, 0.7976, 0.3304, -0.5046, 0.7976, 0.3304, -0.5046, 0.7976, 0.7976, -0.5046, 0.3304, 0.7976, -0.5046, 0.3304, 0.7976, -0.5046, 0.3304, 0.7976, -0.5046, -0.3304, 0.7976, -0.5046, -0.3304, 0.7976, -0.5046, -0.3304, 0.3422, -0.4478, -0.8261, 0.3422, -0.4478, -0.8261, 0.3422, -0.4478, -0.8261, 0.8261, -0.4478, -0.3422, 0.8261, -0.4478, -0.3422, 0.8261, -0.4478, -0.3422, 0.8261, -0.4478, 0.3422, 0.8261, -0.4478, 0.3422, 0.8261, -0.4478, 0.3422, 0.3422, -0.4478, 0.8261, 0.3422, -0.4478, 0.8261, 0.3422, -0.4478, 0.8261, -0.3422, -0.4478, 0.8261, -0.3422, -0.4478, 0.8261, -0.3422, -0.4478, 0.8261, -0.8261, -0.4478, 0.3422, -0.8261, -0.4478, 0.3422, -0.8261, -0.4478, 0.3422, -0.8261, -0.4478, -0.3422, -0.8261, -0.4478, -0.3422, -0.8261, -0.4478, -0.3422, -0.3422, -0.4478, -0.8261, -0.3422, -0.4478, -0.8261, -0.3422, -0.4478, -0.8261, 0.1937, 0.8625, -0.4676, 0.1937, 0.8625, -0.4676, 0.1937, 0.8625, -0.4676, 0.4675, 0.8625, -0.1937, 0.4675, 0.8625, -0.1937, 0.4675, 0.8625, -0.1937, 0.4675, 0.8625, 0.1937, 0.4675, 0.8625, 0.1937, 0.4675, 0.8625, 0.1937, 0.1937, 0.8625, 0.4675, 0.1937, 0.8625, 0.4675, 0.1937, 0.8625, 0.4675, -0.1937, 0.8625, 0.4676, -0.1937, 0.8625, 0.4676, -0.1937, 0.8625, 0.4676, -0.4675, 0.8625, 0.1937, -0.4675, 0.8625, 0.1937, -0.4675, 0.8625, 0.1937, -0.4675, 0.8625, -0.1937, -0.4675, 0.8625, -0.1937, -0.4675, 0.8625, -0.1937, -0.1937, 0.8625, -0.4675, -0.1937, 0.8625, -0.4675, -0.1937, 0.8625, -0.4675, 0.3256, -0.5253, -0.7862, 0.3256, -0.5253, -0.7862, 0.3256, -0.5253, -0.7862, -0.3256, -0.5253, -0.7862, -0.3256, -0.5253, -0.7862, -0.3256, -0.5253, -0.7862, -0.7862, -0.5253, -0.3256, -0.7862, -0.5253, -0.3256, -0.7862, -0.5253, -0.3256, -0.7862, -0.5253, 0.3256, -0.7862, -0.5253, 0.3256, -0.7862, -0.5253, 0.3256, -0.3256, -0.5253, 0.7862, -0.3256, -0.5253, 0.7862, -0.3256, -0.5253, 0.7862, 0.3256, -0.5253, 0.7862, 0.3256, -0.5253, 0.7862, 0.3256, -0.5253, 0.7862, 0.7862, -0.5253, 0.3256, 0.7862, -0.5253, 0.3256, 0.7862, -0.5253, 0.3256, 0.7862, -0.5253, -0.3256, 0.7862, -0.5253, -0.3256, 0.7862, -0.5253, -0.3256, 0.3764, -0.1807, -0.9087, 0.3764, -0.1807, -0.9087, 0.3764, -0.1807, -0.9087, -0.3764, -0.1807, -0.9087, -0.3764, -0.1807, -0.9087, -0.3764, -0.1807, -0.9087, -0.9087, -0.1807, -0.3764, -0.9087, -0.1807, -0.3764, -0.9087, -0.1807, -0.3764, -0.9087, -0.1807, 0.3764, -0.9087, -0.1807, 0.3764, -0.9087, -0.1807, 0.3764, -0.3764, -0.1807, 0.9087, -0.3764, -0.1807, 0.9087, -0.3764, -0.1807, 0.9087, 0.3764, -0.1807, 0.9087, 0.3764, -0.1807, 0.9087, 0.3764, -0.1807, 0.9087, 0.9087, -0.1807, 0.3764, 0.9087, -0.1807, 0.3764, 0.9087, -0.1807, 0.3764, 0.9087, -0.1807, -0.3764, 0.9087, -0.1807, -0.3764, 0.9087, -0.1807, -0.3764, 0.3764, 0.1807, -0.9087, 0.3764, 0.1807, -0.9087, 0.3764, 0.1807, -0.9087, -0.3764, 0.1807, -0.9087, -0.3764, 0.1807, -0.9087, -0.3764, 0.1807, -0.9087, -0.9087, 0.1807, -0.3764, -0.9087, 0.1807, -0.3764, -0.9087, 0.1807, -0.3764, -0.9087, 0.1807, 0.3764, -0.9087, 0.1807, 0.3764, -0.9087, 0.1807, 0.3764, -0.3764, 0.1807, 0.9087, -0.3764, 0.1807, 0.9087, -0.3764, 0.1807, 0.9087, 0.3764, 0.1807, 0.9087, 0.3764, 0.1807, 0.9087, 0.3764, 0.1807, 0.9087, 0.9087, 0.1807, 0.3764, 0.9087, 0.1807, 0.3764, 0.9087, 0.1807, 0.3764, 0.9087, 0.1807, -0.3764, 0.9087, 0.1807, -0.3764, 0.9087, 0.1807, -0.3764, 0.3256, 0.5253, -0.7862, 0.3256, 0.5253, -0.7862, 0.3256, 0.5253, -0.7862, -0.3256, 0.5253, -0.7862, -0.3256, 0.5253, -0.7862, -0.3256, 0.5253, -0.7862, -0.7862, 0.5253, -0.3256, -0.7862, 0.5253, -0.3256, -0.7862, 0.5253, -0.3256, -0.7862, 0.5253, 0.3256, -0.7862, 0.5253, 0.3256, -0.7862, 0.5253, 0.3256, -0.3256, 0.5253, 0.7862, -0.3256, 0.5253, 0.7862, -0.3256, 0.5253, 0.7862, 0.3256, 0.5253, 0.7862, 0.3256, 0.5253, 0.7862, 0.3256, 0.5253, 0.7862, 0.7862, 0.5253, 0.3256, 0.7862, 0.5253, 0.3256, 0.7862, 0.5253, 0.3256, 0.7862, 0.5253, -0.3256, 0.7862, 0.5253, -0.3256, 0.7862, 0.5253, -0.3256, 0.2243, 0.8103, -0.5414, 0.2243, 0.8103, -0.5414, 0.2243, 0.8103, -0.5414, -0.2243, 0.8103, -0.5414, -0.2243, 0.8103, -0.5414, -0.2243, 0.8103, -0.5414, -0.5414, 0.8103, -0.2243, -0.5414, 0.8103, -0.2243, -0.5414, 0.8103, -0.2243, -0.5414, 0.8103, 0.2243, -0.5414, 0.8103, 0.2243, -0.5414, 0.8103, 0.2243, -0.2243, 0.8103, 0.5414, -0.2243, 0.8103, 0.5414, -0.2243, 0.8103, 0.5414, 0.2243, 0.8103, 0.5414, 0.2243, 0.8103, 0.5414, 0.2243, 0.8103, 0.5414, 0.5414, 0.8103, 0.2243, 0.5414, 0.8103, 0.2243, 0.5414, 0.8103, 0.2243, 0.5414, 0.8103, -0.2243, 0.5414, 0.8103, -0.2243, 0.5414, 0.8103, -0.2243, 0.2829, -0.6735, -0.6829, 0.2829, -0.6735, -0.6829, 0.2829, -0.6735, -0.6829, -0.2829, -0.6735, -0.6829, -0.2829, -0.6735, -0.6829, -0.2829, -0.6735, -0.6829, -0.6829, -0.6735, -0.2829, -0.6829, -0.6735, -0.2829, -0.6829, -0.6735, -0.2829, -0.6829, -0.6735, 0.2829, -0.6829, -0.6735, 0.2829, -0.6829, -0.6735, 0.2829, -0.2829, -0.6735, 0.6829, -0.2829, -0.6735, 0.6829, -0.2829, -0.6735, 0.6829, 0.2829, -0.6735, 0.6829, 0.2829, -0.6735, 0.6829, 0.2829, -0.6735, 0.6829, 0.6829, -0.6735, 0.2829, 0.6829, -0.6735, 0.2829, 0.6829, -0.6735, 0.2829, 0.6829, -0.6735, -0.2829, 0.6829, -0.6735, -0.2829, 0.6829, -0.6735, -0.2829, 0.3198, -0.5491, -0.7722, 0.3198, -0.5491, -0.7722, 0.3198, -0.5491, -0.7722, -0.3198, -0.5491, -0.7722, -0.3198, -0.5491, -0.7722, -0.3198, -0.5491, -0.7722, -0.7722, -0.5491, -0.3198, -0.7722, -0.5491, -0.3198, -0.7722, -0.5491, -0.3198, -0.7722, -0.5491, 0.3198, -0.7722, -0.5491, 0.3198, -0.7722, -0.5491, 0.3198, -0.3198, -0.5491, 0.7722, -0.3198, -0.5491, 0.7722, -0.3198, -0.5491, 0.7722, 0.3198, -0.5491, 0.7722, 0.3198, -0.5491, 0.7722, 0.3198, -0.5491, 0.7722, 0.7722, -0.5491, 0.3198, 0.7722, -0.5491, 0.3198, 0.7722, -0.5491, 0.3198, 0.7722, -0.5491, -0.3198, 0.7722, -0.5491, -0.3198, 0.7722, -0.5491, -0.3198, 0.3812, -0.08678, -0.9204, 0.3812, -0.08678, -0.9204, 0.3812, -0.08678, -0.9204, -0.3812, -0.08677, -0.9204, -0.3812, -0.08677, -0.9204, -0.3812, -0.08677, -0.9204, -0.9204, -0.08678, -0.3812, -0.9204, -0.08678, -0.3812, -0.9204, -0.08678, -0.3812, -0.9204, -0.08677, 0.3812, -0.9204, -0.08677, 0.3812, -0.9204, -0.08677, 0.3812, -0.3812, -0.08678, 0.9204, -0.3812, -0.08678, 0.9204, -0.3812, -0.08678, 0.9204, 0.3812, -0.08677, 0.9204, 0.3812, -0.08677, 0.9204, 0.3812, -0.08677, 0.9204, 0.9204, -0.08678, 0.3812, 0.9204, -0.08678, 0.3812, 0.9204, -0.08678, 0.3812, 0.9204, -0.08677, -0.3812, 0.9204, -0.08677, -0.3812, 0.9204, -0.08677, -0.3812, 0.3827, 0.0, -0.9239, 0.3827, 0.0, -0.9239, 0.3827, 0.0, -0.9239, -0.3827, 0.0, -0.9239, -0.3827, 0.0, -0.9239, -0.3827, 0.0, -0.9239, -0.9239, 0.0, -0.3827, -0.9239, 0.0, -0.3827, -0.9239, 0.0, -0.3827, -0.9239, 0.0, 0.3827, -0.9239, 0.0, 0.3827, -0.9239, 0.0, 0.3827, -0.3827, 0.0, 0.9239, -0.3827, 0.0, 0.9239, -0.3827, 0.0, 0.9239, 0.3827, 0.0, 0.9239, 0.3827, 0.0, 0.9239, 0.3827, 0.0, 0.9239, 0.9239, 0.0, 0.3827, 0.9239, 0.0, 0.3827, 0.9239, 0.0, 0.3827, 0.9239, 0.0, -0.3827, 0.9239, 0.0, -0.3827, 0.9239, 0.0, -0.3827, 0.3623, -0.3217, -0.8748, 0.3623, -0.3217, -0.8748, 0.3623, -0.3217, -0.8748, -0.3623, -0.3217, -0.8748, -0.3623, -0.3217, -0.8748, -0.3623, -0.3217, -0.8748, -0.8748, -0.3217, -0.3623, -0.8748, -0.3217, -0.3623, -0.8748, -0.3217, -0.3623, -0.8748, -0.3217, 0.3623, -0.8748, -0.3217, 0.3623, -0.8748, -0.3217, 0.3623, -0.3623, -0.3217, 0.8748, -0.3623, -0.3217, 0.8748, -0.3623, -0.3217, 0.8748, 0.3623, -0.3217, 0.8748, 0.3623, -0.3217, 0.8748, 0.3623, -0.3217, 0.8748, 0.8748, -0.3217, 0.3623, 0.8748, -0.3217, 0.3623, 0.8748, -0.3217, 0.3623, 0.8748, -0.3217, -0.3623, 0.8748, -0.3217, -0.3623, 0.8748, -0.3217, -0.3623, 0.3304, -0.5046, -0.7976, 0.3304, -0.5046, -0.7976, 0.3304, -0.5046, -0.7976, -0.3304, -0.5046, -0.7976, -0.3304, -0.5046, -0.7976, -0.3304, -0.5046, -0.7976, -0.7976, -0.5046, -0.3304, -0.7976, -0.5046, -0.3304, -0.7976, -0.5046, -0.3304, -0.7976, -0.5046, 0.3304, -0.7976, -0.5046, 0.3304, -0.7976, -0.5046, 0.3304, -0.3304, -0.5046, 0.7976, -0.3304, -0.5046, 0.7976, -0.3304, -0.5046, 0.7976, 0.3304, -0.5046, 0.7976, 0.3304, -0.5046, 0.7976, 0.3304, -0.5046, 0.7976, 0.7976, -0.5046, 0.3304, 0.7976, -0.5046, 0.3304, 0.7976, -0.5046, 0.3304, 0.7976, -0.5046, -0.3304, 0.7976, -0.5046, -0.3304, 0.7976, -0.5046, -0.3304, 0.3422, -0.4478, -0.8261, 0.3422, -0.4478, -0.8261, 0.3422, -0.4478, -0.8261, 0.8261, -0.4478, -0.3422, 0.8261, -0.4478, -0.3422, 0.8261, -0.4478, -0.3422, 0.8261, -0.4478, 0.3422, 0.8261, -0.4478, 0.3422, 0.8261, -0.4478, 0.3422, 0.3422, -0.4478, 0.8261, 0.3422, -0.4478, 0.8261, 0.3422, -0.4478, 0.8261, -0.3422, -0.4478, 0.8261, -0.3422, -0.4478, 0.8261, -0.3422, -0.4478, 0.8261, -0.8261, -0.4478, 0.3422, -0.8261, -0.4478, 0.3422, -0.8261, -0.4478, 0.3422, -0.8261, -0.4478, -0.3422, -0.8261, -0.4478, -0.3422, -0.8261, -0.4478, -0.3422, -0.3422, -0.4478, -0.8261, -0.3422, -0.4478, -0.8261, -0.3422, -0.4478, -0.8261, 0.1937, 0.8625, -0.4675, 0.1937, 0.8625, -0.4675, 0.1937, 0.8625, -0.4675, 0.4676, 0.8625, -0.1937, 0.4676, 0.8625, -0.1937, 0.4676, 0.8625, -0.1937, 0.4676, 0.8625, 0.1937, 0.4676, 0.8625, 0.1937, 0.4676, 0.8625, 0.1937, 0.1937, 0.8625, 0.4676, 0.1937, 0.8625, 0.4676, 0.1937, 0.8625, 0.4676, -0.1937, 0.8625, 0.4675, -0.1937, 0.8625, 0.4675, -0.1937, 0.8625, 0.4675, -0.4676, 0.8625, 0.1937, -0.4676, 0.8625, 0.1937, -0.4676, 0.8625, 0.1937, -0.4676, 0.8625, -0.1937, -0.4676, 0.8625, -0.1937, -0.4676, 0.8625, -0.1937, -0.1937, 0.8625, -0.4676, -0.1937, 0.8625, -0.4676, -0.1937, 0.8625, -0.4676])] * 3)])

# ---- objects
ob_lights = bpy.data.objects.new('lights', me_lights)

# ---- transforms, parenting, visibility, modifiers, constraints
ob_lights.location = (0.0, 0.0, 0.0)
ob_lights.rotation_euler = (1.571, -0.0, 0.0)

# ---- collection membership
col_collection.objects.link(ob_lights)

# ---- scene / render settings (as saved in the file)
scene.frame_start = 1; scene.frame_end = 250; scene.frame_set(1)
scene.render.engine = 'CYCLES'
scene.cycles.bake_type = 'AO'
scene.eevee.ray_tracing_options.trace_max_roughness = 0.0
bpy.context.view_layer.update()

# ---- added for rendering (the .blend has no active camera and no usable light): camera, sun
cam_auto = bpy.data.cameras.new('AutoCamera')
cam_auto.lens = 50.0
cam_auto.sensor_width = 36.0
cam_auto.clip_end = 1000.0
ob_auto_camera = bpy.data.objects.new('AutoCamera', cam_auto)
scene.collection.objects.link(ob_auto_camera)
ob_auto_camera.location = (4.25675, -5.1081, 2.59107)
ob_auto_camera.rotation_euler = (1.09748, -7.21219e-08, 0.694738)
scene.camera = ob_auto_camera
light_auto_sun = bpy.data.lights.new('AutoSun', 'SUN')
light_auto_sun.energy = 3.0
light_auto_sun.angle = 0.0523599
ob_auto_sun = bpy.data.objects.new('AutoSun', light_auto_sun)
scene.collection.objects.link(ob_auto_sun)
ob_auto_sun.rotation_euler = (0.872665, 0.174533, 0.523599)
bpy.context.view_layer.update()

